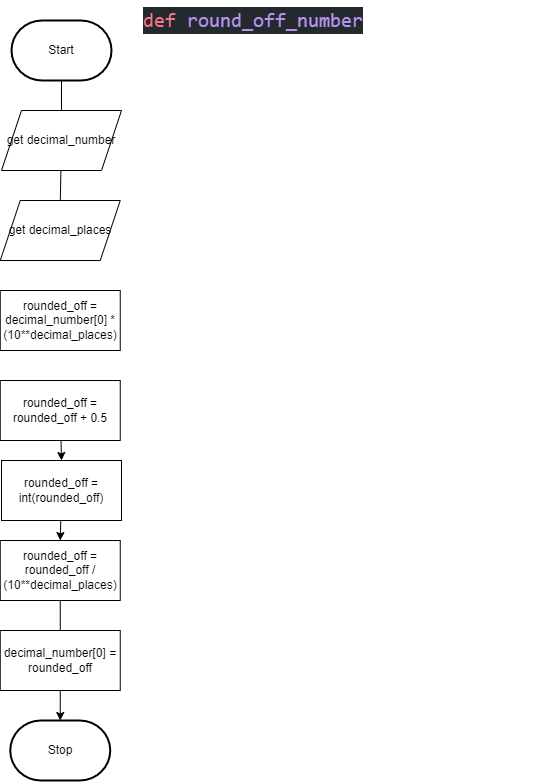

The diagram above was exported from draw.io. Its source (the exported page's mxGraphModel, read from the mxfile embedded in the PNG):
<mxGraphModel dx="848" dy="466" grid="1" gridSize="10" guides="1" tooltips="1" connect="1" arrows="1" fold="1" page="1" pageScale="1" pageWidth="827" pageHeight="1169" math="0" shadow="0">
  <root>
    <mxCell id="0" />
    <mxCell id="1" parent="0" />
    <mxCell id="92" style="edgeStyle=none;html=1;" parent="1" source="2" edge="1">
      <mxGeometry relative="1" as="geometry">
        <mxPoint x="320" y="180" as="targetPoint" />
      </mxGeometry>
    </mxCell>
    <mxCell id="2" value="Start" style="strokeWidth=2;html=1;shape=mxgraph.flowchart.terminator;whiteSpace=wrap;" parent="1" vertex="1">
      <mxGeometry x="270" y="70" width="100" height="60" as="geometry" />
    </mxCell>
    <mxCell id="97" style="edgeStyle=none;html=1;entryX=0.569;entryY=-0.057;entryDx=0;entryDy=0;entryPerimeter=0;" parent="1" source="94" edge="1">
      <mxGeometry relative="1" as="geometry">
        <mxPoint x="318.28" y="276.58000000000004" as="targetPoint" />
      </mxGeometry>
    </mxCell>
    <mxCell id="94" value="get decimal_number" style="shape=parallelogram;perimeter=parallelogramPerimeter;whiteSpace=wrap;html=1;fixedSize=1;" parent="1" vertex="1">
      <mxGeometry x="260" y="160" width="120" height="60" as="geometry" />
    </mxCell>
    <mxCell id="118" value="&lt;div style=&quot;color: rgb(225 , 228 , 232) ; background-color: rgb(36 , 41 , 46) ; font-family: &amp;#34;comic mono&amp;#34; , &amp;#34;consolas&amp;#34; , &amp;#34;courier new&amp;#34; , monospace , &amp;#34;consolas&amp;#34; , &amp;#34;courier new&amp;#34; , monospace ; font-weight: normal ; font-size: 20px ; line-height: 27px&quot;&gt;&lt;div style=&quot;font-family: &amp;#34;comic mono&amp;#34; , &amp;#34;consolas&amp;#34; , &amp;#34;courier new&amp;#34; , monospace , &amp;#34;consolas&amp;#34; , &amp;#34;courier new&amp;#34; , monospace ; line-height: 27px&quot;&gt;&lt;span style=&quot;color: #f97583&quot;&gt;def&lt;/span&gt; &lt;span style=&quot;color: #b392f0&quot;&gt;round_off_number&lt;/span&gt;&lt;/div&gt;&lt;/div&gt;" style="text;whiteSpace=wrap;html=1;" parent="1" vertex="1">
      <mxGeometry x="400" y="50" width="410" height="40" as="geometry" />
    </mxCell>
    <mxCell id="155" style="edgeStyle=none;html=1;" parent="1" edge="1">
      <mxGeometry relative="1" as="geometry">
        <mxPoint x="320" y="380" as="targetPoint" />
        <mxPoint x="320" y="340" as="sourcePoint" />
      </mxGeometry>
    </mxCell>
    <mxCell id="158" style="edgeStyle=none;html=1;entryX=0.5;entryY=0;entryDx=0;entryDy=0;fontSize=12;fontColor=#F0F0F0;" parent="1" edge="1">
      <mxGeometry relative="1" as="geometry">
        <mxPoint x="319.5" y="440" as="sourcePoint" />
        <mxPoint x="319.5" y="490" as="targetPoint" />
      </mxGeometry>
    </mxCell>
    <mxCell id="172" value="Stop" style="strokeWidth=2;html=1;shape=mxgraph.flowchart.terminator;whiteSpace=wrap;" parent="1" vertex="1">
      <mxGeometry x="268.75" y="770" width="100" height="60" as="geometry" />
    </mxCell>
    <mxCell id="192" value="get decimal_places" style="shape=parallelogram;perimeter=parallelogramPerimeter;whiteSpace=wrap;html=1;fixedSize=1;" parent="1" vertex="1">
      <mxGeometry x="258.75" y="250" width="120" height="60" as="geometry" />
    </mxCell>
    <mxCell id="193" value="rounded_off = decimal_number[0] * (10**decimal_places)" style="rounded=0;whiteSpace=wrap;html=1;" parent="1" vertex="1">
      <mxGeometry x="258.75" y="340" width="120" height="60" as="geometry" />
    </mxCell>
    <mxCell id="199" style="edgeStyle=none;html=1;entryX=0.5;entryY=0;entryDx=0;entryDy=0;entryPerimeter=0;startArrow=none;" edge="1" parent="1" source="200" target="172">
      <mxGeometry relative="1" as="geometry" />
    </mxCell>
    <mxCell id="194" value="rounded_off = rounded_off / (10**decimal_places)" style="rounded=0;whiteSpace=wrap;html=1;" parent="1" vertex="1">
      <mxGeometry x="258.75" y="590" width="120" height="60" as="geometry" />
    </mxCell>
    <mxCell id="198" style="edgeStyle=none;html=1;entryX=0.5;entryY=0;entryDx=0;entryDy=0;" edge="1" parent="1" source="195" target="194">
      <mxGeometry relative="1" as="geometry" />
    </mxCell>
    <mxCell id="195" value="rounded_off = int(rounded_off)" style="rounded=0;whiteSpace=wrap;html=1;" parent="1" vertex="1">
      <mxGeometry x="260" y="510" width="120" height="60" as="geometry" />
    </mxCell>
    <mxCell id="197" style="edgeStyle=none;html=1;entryX=0.5;entryY=0;entryDx=0;entryDy=0;" edge="1" parent="1" source="196" target="195">
      <mxGeometry relative="1" as="geometry" />
    </mxCell>
    <mxCell id="196" value="rounded_off = rounded_off + 0.5" style="rounded=0;whiteSpace=wrap;html=1;" parent="1" vertex="1">
      <mxGeometry x="258.75" y="430" width="120" height="60" as="geometry" />
    </mxCell>
    <mxCell id="200" value="decimal_number[0] = rounded_off" style="rounded=0;whiteSpace=wrap;html=1;" vertex="1" parent="1">
      <mxGeometry x="258.75" y="680" width="120" height="60" as="geometry" />
    </mxCell>
    <mxCell id="201" value="" style="edgeStyle=none;html=1;entryX=0.5;entryY=0;entryDx=0;entryDy=0;entryPerimeter=0;endArrow=none;" edge="1" parent="1" source="194" target="200">
      <mxGeometry relative="1" as="geometry">
        <mxPoint x="318.75" y="650" as="sourcePoint" />
        <mxPoint x="318.75" y="770" as="targetPoint" />
      </mxGeometry>
    </mxCell>
  </root>
</mxGraphModel>